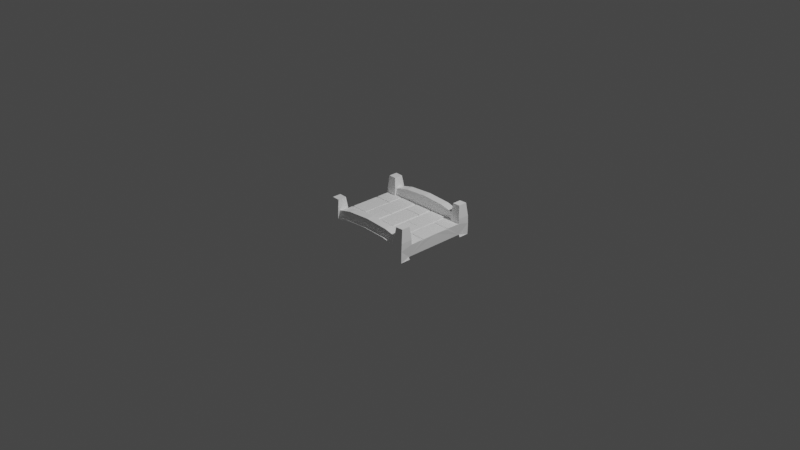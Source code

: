 # Source: TexturedBridgeStone.blend  (saved by Blender 2.91.10; exported with 4.5.12 LTS)
import bpy
from mathutils import Matrix  # noqa: F401  (used for matrix-valued properties, if any)

bpy.ops.wm.read_factory_settings(use_empty=True)
scene = bpy.context.scene
scene.name = 'Scene'

# ---- collections
col_collection = bpy.data.collections.new('Collection'); scene.collection.children.link(col_collection)

# ---- images (referenced by path relative to the original .blend; pixels are not part of the script)
import os
ASSET_DIR = os.environ.get("B2B_ASSET_DIR", "")  # directory of the original .blend (textures are referenced by path, not embedded)
HERE = os.path.dirname(os.path.abspath(__file__))  # packed textures are extracted next to this script under _unpacked/

def load_image(name, relpath, width, height, colorspace="sRGB"):
    """Load a texture the original file referenced (path relative to the .blend, or extracted next to this script)."""
    p = next((c for c in (os.path.join(HERE, relpath), os.path.join(ASSET_DIR, relpath)) if relpath and os.path.exists(c)), "")
    if p:
        img = bpy.data.images.load(p, check_existing=True)
        img.name = name
    else:  # same state as the original file: an image datablock whose file is absent (Cycles renders it pink)
        img = bpy.data.images.new(name, width, height)
        img.source = "FILE"
        img.filepath = "//" + (relpath or name)
    img.colorspace_settings.name = colorspace
    return img
img_untitled = load_image('Untitled', '_unpacked/Untitled.c2e2b423.png', 128, 128, 'sRGB')

# ---- materials (node trees are filled in below, after node groups)
mat_palette = bpy.data.materials.new('Palette')
mat_palette.use_transparent_shadow = False

# ---- material node trees
mat_palette.use_nodes = True; mat_palette.node_tree.nodes.clear()
_N = mat_palette.node_tree.nodes; _L = mat_palette.node_tree.links
n0 = _N.new('ShaderNodeOutputMaterial'); n0.name = 'Material Output'; n0.location = (300, 300)
n1 = _N.new('ShaderNodeTexImage'); n1.name = 'Image Texture'; n1.location = (-144, 723)
n1.image = img_untitled
n2 = _N.new('ShaderNodeBsdfDiffuse'); n2.name = 'Diffuse BSDF'; n2.location = (121, 408)
_L.new(n1.outputs[0], n2.inputs[0])
_L.new(n2.outputs[0], n0.inputs[0])
n0.is_active_output = True

# ---- world
world_world = bpy.data.worlds.new('World'); scene.world = world_world
world_world.use_nodes = True; world_world.node_tree.nodes.clear()
_N = world_world.node_tree.nodes; _L = world_world.node_tree.links
n0 = _N.new('ShaderNodeOutputWorld'); n0.name = 'World Output'; n0.location = (300, 300)
n1 = _N.new('ShaderNodeBackground'); n1.name = 'Background'; n1.location = (10, 300)
n1.inputs[0].default_value = (0.05088, 0.05088, 0.05088, 1.0)
_L.new(n1.outputs[0], n0.inputs[0])
n0.is_active_output = True
world_world.color = (0.05088, 0.05088, 0.05088)
world_world.use_sun_shadow = False
world_world.sun_shadow_jitter_overblur = 0.0

# ---- cameras
cam_camera = bpy.data.cameras.new('Camera')
cam_camera.clip_end = 100.0
cam_camera.ortho_scale = 7.314

# ---- lights
light_light = bpy.data.lights.new('Light', 'POINT')
light_light.transmission_factor = 0.0
light_light.energy = 1000.0
light_light.shadow_soft_size = 0.1
light_light.shadow_maximum_resolution = 0.006
light_light.use_absolute_resolution = True

# ---- meshes
me_cube = bpy.data.meshes.new('Cube')
me_cube.from_pydata([(1.043, 0.9226, -1.0), (1.039, 0.9226, 1.0), (0.0, 0.9226, -2.467), (0.0, 0.9226, -0.166), (0.4771, 0.9226, -0.04331), (0.5229, 0.9226, -2.207), (1.034, 0.0, -1.673), (1.013, 0.0, 1.0), (0.0, 0.0, 0.1393), (0.0, 0.0, -1.673), (0.4854, 0.0, -0.2618), (0.6496, 0.0, -1.598), (0.0, 0.871, -2.467), (0.5229, 0.871, -2.207), (1.013, 0.6977, 1.0), (0.0, 0.6977, -0.166), (0.0, 0.6977, -1.673), (0.4854, 0.6977, -0.04331), (0.6496, 0.6977, -1.406), (1.041, 0.6505, -1.673), (1.043, 0.6533, -2.737), (1.043, 0.9144, -2.737), (0.5228, 0.871, -3.994), (-6.707e-05, 0.871, -4.337), (-6.707e-05, 0.6977, -4.337), (0.4977, 0.6977, -3.994), (0.8194, 0.6977, -3.236), (0.8222, 0.9144, -3.194), (1.017, 0.6827, -5.639), (1.017, 0.8767, -5.639), (0.8478, 0.6827, -5.568), (0.8478, 0.8767, -5.575), (0.8198, 0.6977, -1.673), (0.819, 0.9226, -1.501), (0.8185, 0.871, -1.544), (0.8194, 0.8656, -3.242), (0.8193, 0.6492, -1.673), (0.8194, 0.6533, -3.236), (0.6319, 0.6977, -1.673), (0.6642, 0.0, -1.673), (0.6688, 0.6977, -1.673), (1.036, 0.3147, -1.673), (0.6653, 0.3116, -1.673), (1.036, 0.3543, -1.673), (0.6655, 0.3495, -1.673), (0.6496, 0.3268, -1.406), (1.036, 0.3351, -1.406), (0.6337, 0.3256, -1.673), (0.221, 0.0, -1.499), (0.2175, 0.6977, -1.406), (0.2424, 0.6977, -1.673), (0.195, 0.0, -1.673), (0.1956, 0.6977, -1.673), (0.2429, 0.3571, -1.673), (0.2193, 0.36, -1.406), (0.0, 0.3627, -1.406), (0.0, 0.3407, -1.673), (0.1953, 0.3364, -1.673), (0.1953, 0.3802, -1.673), (0.0, 0.385, -1.673), (0.2434, 0.01643, -1.673), (0.6349, 0.01535, -1.673), (0.8118, 0.9226, 0.2341), (0.7968, 0.6977, 0.2567), (0.8117, 0.9226, 1.494), (1.037, 0.9226, 1.525), (0.8217, 0.6977, 1.517), (1.037, 0.6977, 1.525)], [], [(5, 4, 62, 1, 33), (2, 3, 4, 5), (14, 63, 17, 10, 7), (17, 15, 8, 10), (18, 40, 44, 45), (5, 33, 34, 13), (2, 5, 13, 12), (0, 1, 14, 19), (0, 19, 20, 21), (4, 3, 15, 17), (12, 13, 22, 23), (1, 62, 64, 65), (13, 34, 35, 22), (22, 35, 26, 25), (23, 22, 25, 24), (26, 30, 37), (18, 38, 25), (30, 31, 29, 28), (27, 21, 29, 31), (21, 20, 28, 29), (26, 35, 31, 30), (32, 26, 37, 36), (19, 36, 37, 20), (27, 33, 0, 21), (33, 1, 0), (35, 34, 33, 27), (19, 14, 7, 6, 41, 46, 43), (26, 32, 40, 25), (31, 35, 27), (20, 37, 30, 28), (39, 42, 41, 6), (25, 38, 50, 49, 52, 16, 24), (25, 40, 18), (41, 42, 45, 46), (43, 44, 40, 32, 36, 19), (46, 45, 44, 43), (45, 47, 38, 18), (11, 48, 60, 61), (11, 45, 42, 39), (49, 50, 53, 54), (16, 52, 58, 59), (52, 49, 54, 58), (55, 54, 57, 56), (54, 53, 60, 48), (56, 57, 51, 9), (57, 54, 48, 51), (59, 58, 54, 55), (61, 60, 53, 50, 38, 47), (11, 61, 47, 45), (65, 64, 66, 67), (63, 62, 4, 17), (14, 1, 65, 67), (63, 14, 67, 66), (62, 63, 66, 64)])
_uv = me_cube.uv_layers.new(name='UVMap')
_uv.uv.foreach_set('vector', [0.5006, 0.749, 0.3343, 0.695, 0.5532, 0.6873, 0.6657, 0.6677, 0.6657, 0.7307, 0.499, 0.3323, 0.499, 0.001001, 0.3343, 0.001001, 0.3343, 0.3323, 0.002192, 0.4989, 0.001001, 0.4067, 0.003345, 0.3582, 0.3323, 0.3343, 0.3323, 0.499, 0.8323, 0.501, 0.6677, 0.501, 0.6677, 0.6657, 0.8323, 0.6657, 0.9157, 0.8343, 0.8343, 0.8343, 0.8343, 0.9157, 0.9157, 0.9157, 0.999, 0.499, 0.999, 0.3343, 0.9802, 0.3343, 0.9802, 0.499, 0.8343, 0.9782, 0.999, 0.9782, 0.999, 0.9593, 0.8343, 0.9593, 0.9157, 0.3323, 0.9157, 0.001001, 0.8343, 0.001001, 0.8343, 0.3323, 0.3323, 0.9157, 0.3323, 0.8343, 0.001001, 0.8343, 0.001001, 0.9157, 0.999, 0.8323, 0.999, 0.751, 0.9593, 0.751, 0.9593, 0.8323, 0.3323, 0.8323, 0.3323, 0.6677, 0.001001, 0.6677, 0.001001, 0.8323, 0.8323, 0.3343, 0.6677, 0.3343, 0.6677, 0.499, 0.8323, 0.499, 0.499, 0.3343, 0.3343, 0.3343, 0.3343, 0.6657, 0.499, 0.6657, 0.6677, 0.874, 0.8323, 0.874, 0.8323, 0.8343, 0.6677, 0.8343, 0.874, 0.8323, 0.874, 0.6677, 0.8343, 0.6677, 0.8343, 0.8323, 0.999, 0.9365, 0.6687, 0.9365, 0.999, 0.9187, 0.752, 0.3323, 0.8323, 0.3323, 0.8323, 0.002002, 0.999, 0.876, 0.9593, 0.876, 0.9593, 0.9157, 0.999, 0.9157, 0.6657, 0.9157, 0.6657, 0.8343, 0.3343, 0.8343, 0.3343, 0.9157, 0.874, 0.3343, 0.8343, 0.3343, 0.8343, 0.6657, 0.874, 0.6657, 0.6657, 0.9573, 0.6657, 0.9177, 0.3343, 0.9177, 0.3343, 0.9573, 0.8948, 0.6657, 0.8948, 0.3343, 0.876, 0.3343, 0.876, 0.6657, 0.3323, 0.999, 0.3323, 0.9177, 0.001001, 0.9177, 0.001001, 0.999, 0.6657, 0.6657, 0.6657, 0.3343, 0.501, 0.3343, 0.501, 0.6657, 0.3313, 0.001001, 0.001001, 0.3313, 0.001001, 0.001001, 0.6677, 0.9573, 0.999, 0.9573, 0.999, 0.9385, 0.6677, 0.9385, 0.5121, 0.3323, 0.501, 0.001001, 0.6657, 0.001001, 0.6657, 0.3323, 0.5914, 0.3323, 0.5866, 0.2993, 0.582, 0.3323, 0.3343, 0.8323, 0.6657, 0.8323, 0.6657, 0.751, 0.3343, 0.751, 0.998, 0.9177, 0.6677, 0.9177, 0.6677, 0.9355, 0.749, 0.001001, 0.6677, 0.001001, 0.6677, 0.3323, 0.749, 0.3323, 0.9782, 0.5843, 0.8968, 0.5843, 0.8968, 0.6657, 0.9782, 0.6657, 0.07134, 0.6464, 0.001001, 0.516, 0.2052, 0.516, 0.2183, 0.501, 0.2298, 0.516, 0.3323, 0.516, 0.3323, 0.6657, 0.751, 0.3313, 0.751, 0.001001, 0.8313, 0.001001, 0.9573, 0.6677, 0.876, 0.6677, 0.876, 0.749, 0.9573, 0.749, 0.8765, 0.7529, 0.9573, 0.751, 0.9573, 0.832, 0.9244, 0.8323, 0.9244, 0.821, 0.876, 0.8218, 0.9782, 0.3343, 0.8968, 0.3343, 0.8968, 0.4157, 0.9782, 0.4157, 0.9782, 0.4177, 0.8968, 0.4177, 0.8968, 0.499, 0.9782, 0.499, 0.999, 0.749, 0.999, 0.6677, 0.9593, 0.6677, 0.9593, 0.749, 0.751, 0.999, 0.8323, 0.999, 0.8323, 0.9593, 0.751, 0.9593, 0.9782, 0.501, 0.8968, 0.501, 0.8968, 0.5823, 0.9782, 0.5823, 0.999, 0.126, 0.9593, 0.126, 0.9593, 0.2073, 0.999, 0.2073, 0.999, 0.001001, 0.9177, 0.001001, 0.9177, 0.08233, 0.999, 0.08233, 0.999, 0.124, 0.999, 0.08433, 0.9177, 0.08433, 0.9177, 0.124, 0.9573, 0.126, 0.9177, 0.126, 0.9177, 0.2073, 0.9573, 0.2073, 0.999, 0.249, 0.999, 0.2093, 0.9177, 0.2093, 0.9177, 0.249, 0.9573, 0.251, 0.9177, 0.251, 0.9177, 0.3323, 0.9573, 0.3323, 0.749, 0.999, 0.749, 0.9593, 0.6677, 0.9593, 0.6677, 0.999, 0.751, 0.6677, 0.8323, 0.6681, 0.8323, 0.7502, 0.8323, 0.8323, 0.7514, 0.8322, 0.7512, 0.7425, 0.999, 0.874, 0.999, 0.8343, 0.9177, 0.8343, 0.9177, 0.874, 0.9573, 0.876, 0.9177, 0.876, 0.9177, 0.9157, 0.9573, 0.9157, 0.999, 0.251, 0.9593, 0.251, 0.9593, 0.3323, 0.999, 0.3323, 0.8323, 0.9157, 0.8323, 0.876, 0.6677, 0.876, 0.6677, 0.9157, 0.749, 0.6677, 0.6677, 0.6677, 0.6677, 0.8323, 0.749, 0.8323, 0.6657, 0.999, 0.6657, 0.9593, 0.3343, 0.9593, 0.3343, 0.999])
me_cube.materials.append(mat_palette)
me_cube.use_remesh_fix_poles = True
me_cube.use_remesh_preserve_attributes = False
me_cube.use_mirror_vertex_groups = False
me_cube.update()

# ---- objects
ob_light = bpy.data.objects.new('Light', light_light)
ob_camera = bpy.data.objects.new('Camera', cam_camera)
ob_stonebridge = bpy.data.objects.new('StoneBridge', me_cube)

# ---- transforms, parenting, visibility, modifiers, constraints
ob_light.location = (4.076, 1.005, 5.904)
ob_light.rotation_euler = (0.6503, 0.05522, 1.866)
ob_light.lock_rotations_4d = False
ob_light.empty_display_type = 'ARROWS'
ob_light.color = (0.0, 0.0, 0.0, 0.0)
ob_light.lineart.crease_threshold = 0.0
ob_camera.location = (7.359, -6.926, 4.958)
ob_camera.rotation_euler = (1.109, 0.0, 0.8149)
ob_camera.lock_rotations_4d = False
ob_camera.empty_display_type = 'ARROWS'
ob_camera.color = (0.0, 0.0, 0.0, 0.0)
ob_camera.display_type = 'WIRE'
ob_camera.lineart.crease_threshold = 0.0
ob_stonebridge.location = (0.0, 0.0, -0.06533)
ob_stonebridge.scale = (0.5, 0.5, -0.04922)
ob_stonebridge.lineart.crease_threshold = 0.0
_m = ob_stonebridge.modifiers.new('Mirror', 'MIRROR')
_m.use_axis = (True, True, False)

# ---- collection membership
col_collection.objects.link(ob_light)
col_collection.objects.link(ob_camera)
col_collection.objects.link(ob_stonebridge)

# ---- scene / render settings (as saved in the file)
scene.camera = ob_camera
scene.frame_start = 1; scene.frame_end = 250; scene.frame_set(15)
scene.render.engine = 'BLENDER_EEVEE_NEXT'
scene.cycles.use_denoising = False
scene.cycles.samples = 128
scene.cycles.sampling_pattern = 'TABULATED_SOBOL'
scene.cycles.use_adaptive_sampling = False
scene.cycles.use_light_tree = False
scene.view_settings.view_transform = 'Filmic'
bpy.context.view_layer.update()
